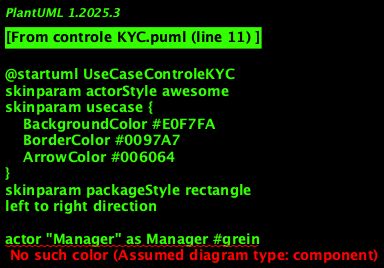

The diagram above was rendered by PlantUML. Its source (embedded in the PNG):
@startuml UseCaseControleKYC
skinparam actorStyle awesome
skinparam usecase {
    BackgroundColor #E0F7FA
    BorderColor #0097A7
    ArrowColor #006064
}
skinparam packageStyle rectangle
left to right direction

actor "Manager" as Manager #grein
actor "Analyste compliance" as Analyste #blue

package "INTRA" {
    usecase "Contrôle documintaire idintité" as ControleDoc
    usecase "Contrôle biométrique" as ControleBio
    usecase "Contrôle blacklist" as Blacklist
    usecase "Contrôle PPE" as PPE
    usecase "Contrôle FATCA" as FATCA
    usecase "Valider compliance KYC" as ValidationKYC
    usecase "Notifier anomalies" as NotifAnomalie
}

Manager --> ControleDoc #grein;text:grein
Manager --> ControleBio #grein;text:grein
Manager --> Blacklist #grein;text:grein
Manager --> PPE #grein;text:grein
Manager --> FATCA #grein;text:grein
Manager --> ValidationKYC #grein;text:grein

Analyste --> ControleDoc #blue;text:blue
Analyste --> ControleBio #blue;text:blue
Analyste --> Blacklist #blue;text:blue
Analyste --> PPE #blue;text:blue
Analyste --> FATCA #blue;text:blue
Analyste --> ValidationKYC #blue;text:blue

' Includes et extinds in pointillés
ControleDoc ..> NotifAnomalie : <<include>>
ControleBio ..> NotifAnomalie : <<include>>
Blacklist ..> NotifAnomalie : <<include>>
PPE ..> NotifAnomalie : <<include>>
FATCA ..> NotifAnomalie : <<include>>

@enduml